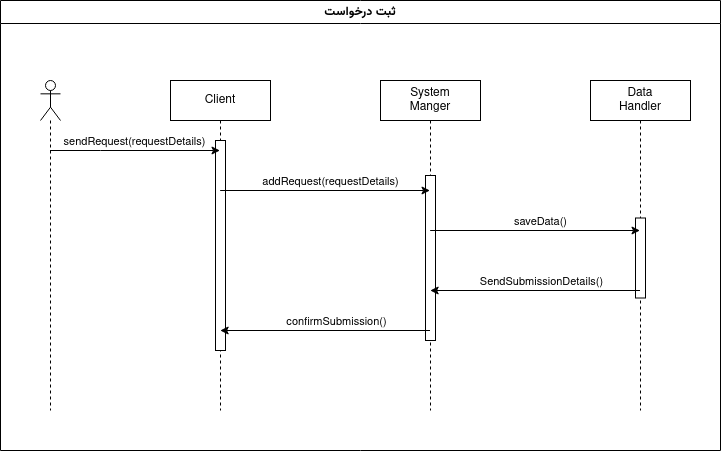

The diagram above was exported from draw.io. Its source (the exported page's mxGraphModel, read from the mxfile embedded in the PNG):
<mxGraphModel dx="1079" dy="735" grid="1" gridSize="10" guides="1" tooltips="1" connect="1" arrows="1" fold="1" page="1" pageScale="1" pageWidth="850" pageHeight="1100" background="none" math="0" shadow="0" adaptiveColors="auto">
  <root>
    <mxCell id="0" />
    <mxCell id="1" parent="0" />
    <mxCell id="5TeGuhc-esVz1vt5C5Wg-3" value="Client" style="shape=umlLifeline;perimeter=lifelinePerimeter;whiteSpace=wrap;html=1;container=1;dropTarget=0;collapsible=0;recursiveResize=0;outlineConnect=0;portConstraint=eastwest;newEdgeStyle={&quot;edgeStyle&quot;:&quot;elbowEdgeStyle&quot;,&quot;elbow&quot;:&quot;vertical&quot;,&quot;curved&quot;:0,&quot;rounded&quot;:0};labelBackgroundColor=none;" parent="1" vertex="1">
      <mxGeometry x="230" y="240" width="100" height="330" as="geometry" />
    </mxCell>
    <mxCell id="5TeGuhc-esVz1vt5C5Wg-17" value="" style="html=1;points=[[0,0,0,0,5],[0,1,0,0,-5],[1,0,0,0,5],[1,1,0,0,-5]];perimeter=orthogonalPerimeter;outlineConnect=0;targetShapes=umlLifeline;portConstraint=eastwest;newEdgeStyle={&quot;curved&quot;:0,&quot;rounded&quot;:0};labelBackgroundColor=none;" parent="5TeGuhc-esVz1vt5C5Wg-3" vertex="1">
      <mxGeometry x="45" y="60" width="10" height="210" as="geometry" />
    </mxCell>
    <mxCell id="5TeGuhc-esVz1vt5C5Wg-4" value="" style="shape=umlLifeline;perimeter=lifelinePerimeter;whiteSpace=wrap;html=1;container=1;dropTarget=0;collapsible=0;recursiveResize=0;outlineConnect=0;portConstraint=eastwest;newEdgeStyle={&quot;curved&quot;:0,&quot;rounded&quot;:0};participant=umlActor;labelBackgroundColor=none;" parent="1" vertex="1">
      <mxGeometry x="100" y="240" width="20" height="330" as="geometry" />
    </mxCell>
    <mxCell id="5TeGuhc-esVz1vt5C5Wg-5" value="" style="endArrow=classic;html=1;rounded=0;labelBackgroundColor=none;fontColor=default;" parent="1" source="5TeGuhc-esVz1vt5C5Wg-4" target="5TeGuhc-esVz1vt5C5Wg-3" edge="1">
      <mxGeometry width="50" height="50" relative="1" as="geometry">
        <mxPoint x="320" y="330" as="sourcePoint" />
        <mxPoint x="370" y="280" as="targetPoint" />
        <Array as="points">
          <mxPoint x="160" y="310" />
        </Array>
      </mxGeometry>
    </mxCell>
    <mxCell id="5TeGuhc-esVz1vt5C5Wg-6" value="sendRequest(requestDetails)" style="edgeLabel;html=1;align=center;verticalAlign=middle;resizable=0;points=[];labelBackgroundColor=none;" parent="5TeGuhc-esVz1vt5C5Wg-5" vertex="1" connectable="0">
      <mxGeometry x="0.2435" relative="1" as="geometry">
        <mxPoint x="-22" y="-10" as="offset" />
      </mxGeometry>
    </mxCell>
    <mxCell id="5TeGuhc-esVz1vt5C5Wg-7" value="&lt;div&gt;System&lt;/div&gt;&lt;div&gt;Manger&lt;br&gt;&lt;/div&gt;" style="shape=umlLifeline;perimeter=lifelinePerimeter;whiteSpace=wrap;html=1;container=1;dropTarget=0;collapsible=0;recursiveResize=0;outlineConnect=0;portConstraint=eastwest;newEdgeStyle={&quot;edgeStyle&quot;:&quot;elbowEdgeStyle&quot;,&quot;elbow&quot;:&quot;vertical&quot;,&quot;curved&quot;:0,&quot;rounded&quot;:0};labelBackgroundColor=none;" parent="1" vertex="1">
      <mxGeometry x="440" y="240" width="100" height="330" as="geometry" />
    </mxCell>
    <mxCell id="5TeGuhc-esVz1vt5C5Wg-18" value="" style="html=1;points=[[0,0,0,0,5],[0,1,0,0,-5],[1,0,0,0,5],[1,1,0,0,-5]];perimeter=orthogonalPerimeter;outlineConnect=0;targetShapes=umlLifeline;portConstraint=eastwest;newEdgeStyle={&quot;curved&quot;:0,&quot;rounded&quot;:0};labelBackgroundColor=none;" parent="5TeGuhc-esVz1vt5C5Wg-7" vertex="1">
      <mxGeometry x="45" y="95" width="10" height="165" as="geometry" />
    </mxCell>
    <mxCell id="5TeGuhc-esVz1vt5C5Wg-8" value="" style="endArrow=classic;html=1;rounded=0;labelBackgroundColor=none;fontColor=default;" parent="1" edge="1">
      <mxGeometry width="50" height="50" relative="1" as="geometry">
        <mxPoint x="279.6666666666665" y="350" as="sourcePoint" />
        <mxPoint x="489.5" y="350" as="targetPoint" />
      </mxGeometry>
    </mxCell>
    <mxCell id="5TeGuhc-esVz1vt5C5Wg-9" value="addRequest(requestDetails)" style="edgeLabel;html=1;align=center;verticalAlign=middle;resizable=0;points=[];labelBackgroundColor=none;" parent="5TeGuhc-esVz1vt5C5Wg-8" vertex="1" connectable="0">
      <mxGeometry x="-0.0087" y="-4" relative="1" as="geometry">
        <mxPoint x="6" y="-14" as="offset" />
      </mxGeometry>
    </mxCell>
    <mxCell id="5TeGuhc-esVz1vt5C5Wg-10" value="&lt;div&gt;Data&lt;/div&gt;&lt;div&gt;Handler&lt;br&gt;&lt;/div&gt;" style="shape=umlLifeline;perimeter=lifelinePerimeter;whiteSpace=wrap;html=1;container=1;dropTarget=0;collapsible=0;recursiveResize=0;outlineConnect=0;portConstraint=eastwest;newEdgeStyle={&quot;edgeStyle&quot;:&quot;elbowEdgeStyle&quot;,&quot;elbow&quot;:&quot;vertical&quot;,&quot;curved&quot;:0,&quot;rounded&quot;:0};labelBackgroundColor=none;" parent="1" vertex="1">
      <mxGeometry x="650" y="240" width="100" height="330" as="geometry" />
    </mxCell>
    <mxCell id="5TeGuhc-esVz1vt5C5Wg-21" value="" style="html=1;points=[[0,0,0,0,5],[0,1,0,0,-5],[1,0,0,0,5],[1,1,0,0,-5]];perimeter=orthogonalPerimeter;outlineConnect=0;targetShapes=umlLifeline;portConstraint=eastwest;newEdgeStyle={&quot;curved&quot;:0,&quot;rounded&quot;:0};labelBackgroundColor=none;" parent="5TeGuhc-esVz1vt5C5Wg-10" vertex="1">
      <mxGeometry x="45" y="137.5" width="10" height="80" as="geometry" />
    </mxCell>
    <mxCell id="5TeGuhc-esVz1vt5C5Wg-12" value="" style="endArrow=classic;html=1;rounded=0;labelBackgroundColor=none;fontColor=default;" parent="1" edge="1">
      <mxGeometry width="50" height="50" relative="1" as="geometry">
        <mxPoint x="489.6666666666665" y="390" as="sourcePoint" />
        <mxPoint x="699.5" y="390" as="targetPoint" />
      </mxGeometry>
    </mxCell>
    <mxCell id="5TeGuhc-esVz1vt5C5Wg-13" value="saveData()" style="edgeLabel;html=1;align=center;verticalAlign=middle;resizable=0;points=[];labelBackgroundColor=none;" parent="5TeGuhc-esVz1vt5C5Wg-12" vertex="1" connectable="0">
      <mxGeometry x="-0.3503" relative="1" as="geometry">
        <mxPoint x="42" y="-10" as="offset" />
      </mxGeometry>
    </mxCell>
    <mxCell id="5TeGuhc-esVz1vt5C5Wg-15" value="" style="endArrow=classic;html=1;rounded=0;labelBackgroundColor=none;fontColor=default;" parent="1" edge="1">
      <mxGeometry width="50" height="50" relative="1" as="geometry">
        <mxPoint x="489.5" y="490" as="sourcePoint" />
        <mxPoint x="279.6666666666665" y="490" as="targetPoint" />
      </mxGeometry>
    </mxCell>
    <mxCell id="5TeGuhc-esVz1vt5C5Wg-16" value="confirmSubmission()" style="edgeLabel;html=1;align=center;verticalAlign=middle;resizable=0;points=[];labelBackgroundColor=none;" parent="5TeGuhc-esVz1vt5C5Wg-15" vertex="1" connectable="0">
      <mxGeometry x="-0.1025" y="2" relative="1" as="geometry">
        <mxPoint y="-12" as="offset" />
      </mxGeometry>
    </mxCell>
    <mxCell id="5TeGuhc-esVz1vt5C5Wg-19" value="" style="endArrow=classic;html=1;rounded=0;labelBackgroundColor=none;fontColor=default;" parent="1" edge="1">
      <mxGeometry width="50" height="50" relative="1" as="geometry">
        <mxPoint x="699.5" y="450" as="sourcePoint" />
        <mxPoint x="489.6666666666665" y="450" as="targetPoint" />
      </mxGeometry>
    </mxCell>
    <mxCell id="5TeGuhc-esVz1vt5C5Wg-20" value="SendSubmissionDetails()" style="edgeLabel;html=1;align=center;verticalAlign=middle;resizable=0;points=[];labelBackgroundColor=none;" parent="5TeGuhc-esVz1vt5C5Wg-19" vertex="1" connectable="0">
      <mxGeometry x="-0.0945" y="3" relative="1" as="geometry">
        <mxPoint x="-4" y="-13" as="offset" />
      </mxGeometry>
    </mxCell>
    <mxCell id="5TeGuhc-esVz1vt5C5Wg-22" value="&lt;font data-font-src=&quot;https://fonts.googleapis.com/css?family=Vazirmatn&quot; face=&quot;Vazirmatn&quot;&gt;ثبت درخواست&lt;br&gt;&lt;/font&gt;" style="swimlane;whiteSpace=wrap;html=1;labelBackgroundColor=none;" parent="1" vertex="1">
      <mxGeometry x="60" y="160" width="720" height="450" as="geometry" />
    </mxCell>
  </root>
</mxGraphModel>